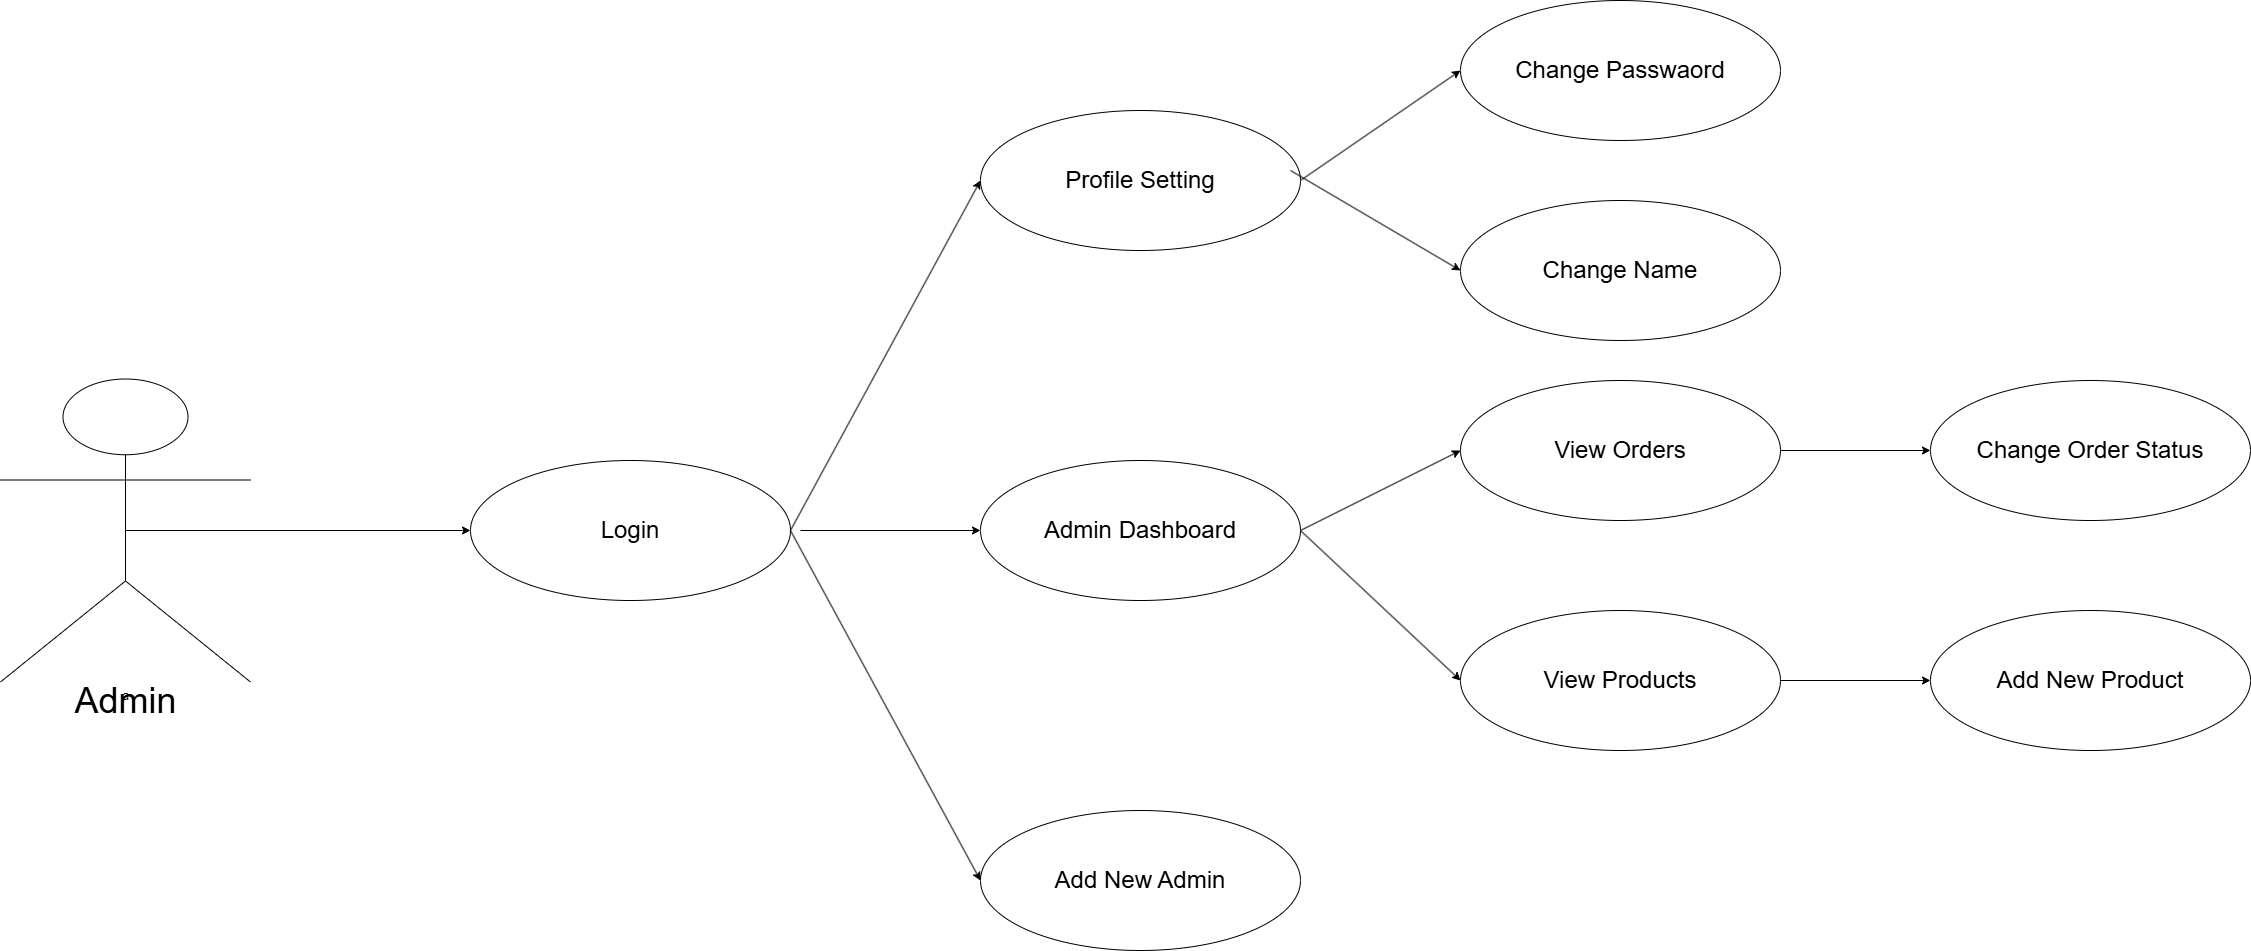

The diagram above was exported from draw.io. Its source (the exported page's mxGraphModel, read from the mxfile embedded in the PNG):
<mxGraphModel dx="1705" dy="1490" grid="1" gridSize="10" guides="1" tooltips="1" connect="1" arrows="1" fold="1" page="1" pageScale="1" pageWidth="82700" pageHeight="116900" math="0" shadow="0">
  <root>
    <mxCell id="0" />
    <mxCell id="1" parent="0" />
    <mxCell id="epoZtsIqTnSW141uxdeD-1" value="&lt;font style=&quot;font-size: 24px;&quot;&gt;Change Passwaord&lt;/font&gt;" style="ellipse;whiteSpace=wrap;html=1;" vertex="1" parent="1">
      <mxGeometry x="2080" y="880" width="320" height="140" as="geometry" />
    </mxCell>
    <mxCell id="epoZtsIqTnSW141uxdeD-2" value="&lt;font style=&quot;font-size: 24px;&quot;&gt;Change Name&lt;/font&gt;" style="ellipse;whiteSpace=wrap;html=1;" vertex="1" parent="1">
      <mxGeometry x="2080" y="1080" width="320" height="140" as="geometry" />
    </mxCell>
    <mxCell id="epoZtsIqTnSW141uxdeD-3" value="&lt;font style=&quot;font-size: 24px;&quot;&gt;Profile Setting&lt;/font&gt;" style="ellipse;whiteSpace=wrap;html=1;" vertex="1" parent="1">
      <mxGeometry x="1600" y="990" width="320" height="140" as="geometry" />
    </mxCell>
    <mxCell id="epoZtsIqTnSW141uxdeD-4" value="&lt;font style=&quot;font-size: 24px;&quot;&gt;Admin Dashboard&lt;/font&gt;" style="ellipse;whiteSpace=wrap;html=1;" vertex="1" parent="1">
      <mxGeometry x="1600" y="1340" width="320" height="140" as="geometry" />
    </mxCell>
    <mxCell id="epoZtsIqTnSW141uxdeD-5" value="&lt;font style=&quot;font-size: 24px;&quot;&gt;Add New Admin&lt;/font&gt;" style="ellipse;whiteSpace=wrap;html=1;" vertex="1" parent="1">
      <mxGeometry x="1600" y="1690" width="320" height="140" as="geometry" />
    </mxCell>
    <mxCell id="epoZtsIqTnSW141uxdeD-6" value="&lt;font style=&quot;font-size: 24px;&quot;&gt;View Orders&lt;/font&gt;" style="ellipse;whiteSpace=wrap;html=1;" vertex="1" parent="1">
      <mxGeometry x="2080" y="1260" width="320" height="140" as="geometry" />
    </mxCell>
    <mxCell id="epoZtsIqTnSW141uxdeD-7" value="&lt;font style=&quot;font-size: 24px;&quot;&gt;View Products&lt;/font&gt;" style="ellipse;whiteSpace=wrap;html=1;" vertex="1" parent="1">
      <mxGeometry x="2080" y="1490" width="320" height="140" as="geometry" />
    </mxCell>
    <mxCell id="epoZtsIqTnSW141uxdeD-8" value="&lt;font style=&quot;font-size: 24px;&quot;&gt;Change Order Status&lt;/font&gt;" style="ellipse;whiteSpace=wrap;html=1;" vertex="1" parent="1">
      <mxGeometry x="2550" y="1260" width="320" height="140" as="geometry" />
    </mxCell>
    <mxCell id="epoZtsIqTnSW141uxdeD-9" value="&lt;font style=&quot;font-size: 24px;&quot;&gt;Add New Product&lt;/font&gt;" style="ellipse;whiteSpace=wrap;html=1;" vertex="1" parent="1">
      <mxGeometry x="2550" y="1490" width="320" height="140" as="geometry" />
    </mxCell>
    <mxCell id="epoZtsIqTnSW141uxdeD-10" value="&lt;font style=&quot;font-size: 24px;&quot;&gt;Login&lt;/font&gt;" style="ellipse;whiteSpace=wrap;html=1;" vertex="1" parent="1">
      <mxGeometry x="1090" y="1340" width="320" height="140" as="geometry" />
    </mxCell>
    <mxCell id="epoZtsIqTnSW141uxdeD-12" value="&lt;font style=&quot;font-size: 36px;&quot;&gt;Admin&lt;/font&gt;" style="text;html=1;align=center;verticalAlign=middle;resizable=0;points=[];autosize=1;strokeColor=none;fillColor=none;" vertex="1" parent="1">
      <mxGeometry x="680" y="1550" width="130" height="60" as="geometry" />
    </mxCell>
    <mxCell id="epoZtsIqTnSW141uxdeD-13" value="a" style="shape=umlActor;verticalLabelPosition=bottom;verticalAlign=top;html=1;" vertex="1" parent="1">
      <mxGeometry x="620" y="1258.5" width="250" height="303" as="geometry" />
    </mxCell>
    <mxCell id="epoZtsIqTnSW141uxdeD-15" value="" style="endArrow=classic;html=1;rounded=0;entryX=0;entryY=0.5;entryDx=0;entryDy=0;exitX=0.5;exitY=0.5;exitDx=0;exitDy=0;exitPerimeter=0;" edge="1" parent="1" source="epoZtsIqTnSW141uxdeD-13" target="epoZtsIqTnSW141uxdeD-10">
      <mxGeometry width="50" height="50" relative="1" as="geometry">
        <mxPoint x="1280" y="1530" as="sourcePoint" />
        <mxPoint x="1330" y="1480" as="targetPoint" />
      </mxGeometry>
    </mxCell>
    <mxCell id="epoZtsIqTnSW141uxdeD-16" value="" style="endArrow=classic;html=1;rounded=0;entryX=0;entryY=0.5;entryDx=0;entryDy=0;" edge="1" parent="1" target="epoZtsIqTnSW141uxdeD-3">
      <mxGeometry width="50" height="50" relative="1" as="geometry">
        <mxPoint x="1410" y="1410" as="sourcePoint" />
        <mxPoint x="1635" y="1610" as="targetPoint" />
      </mxGeometry>
    </mxCell>
    <mxCell id="epoZtsIqTnSW141uxdeD-17" value="" style="endArrow=classic;html=1;rounded=0;entryX=0;entryY=0.5;entryDx=0;entryDy=0;" edge="1" parent="1" target="epoZtsIqTnSW141uxdeD-4">
      <mxGeometry width="50" height="50" relative="1" as="geometry">
        <mxPoint x="1420" y="1410" as="sourcePoint" />
        <mxPoint x="1795" y="1630" as="targetPoint" />
      </mxGeometry>
    </mxCell>
    <mxCell id="epoZtsIqTnSW141uxdeD-18" value="" style="endArrow=classic;html=1;rounded=0;entryX=0;entryY=0.5;entryDx=0;entryDy=0;exitX=1;exitY=0.5;exitDx=0;exitDy=0;" edge="1" parent="1" source="epoZtsIqTnSW141uxdeD-10" target="epoZtsIqTnSW141uxdeD-5">
      <mxGeometry width="50" height="50" relative="1" as="geometry">
        <mxPoint x="1500" y="1630" as="sourcePoint" />
        <mxPoint x="1845" y="1630" as="targetPoint" />
      </mxGeometry>
    </mxCell>
    <mxCell id="epoZtsIqTnSW141uxdeD-19" value="" style="endArrow=classic;html=1;rounded=0;entryX=0;entryY=0.5;entryDx=0;entryDy=0;exitX=1;exitY=0.5;exitDx=0;exitDy=0;" edge="1" parent="1" source="epoZtsIqTnSW141uxdeD-3" target="epoZtsIqTnSW141uxdeD-1">
      <mxGeometry width="50" height="50" relative="1" as="geometry">
        <mxPoint x="1960" y="1050" as="sourcePoint" />
        <mxPoint x="2305" y="1050" as="targetPoint" />
      </mxGeometry>
    </mxCell>
    <mxCell id="epoZtsIqTnSW141uxdeD-20" value="" style="endArrow=classic;html=1;rounded=0;entryX=0;entryY=0.5;entryDx=0;entryDy=0;exitX=0.5;exitY=0.5;exitDx=0;exitDy=0;exitPerimeter=0;" edge="1" parent="1" target="epoZtsIqTnSW141uxdeD-2">
      <mxGeometry width="50" height="50" relative="1" as="geometry">
        <mxPoint x="1910" y="1050" as="sourcePoint" />
        <mxPoint x="2255" y="1050" as="targetPoint" />
      </mxGeometry>
    </mxCell>
    <mxCell id="epoZtsIqTnSW141uxdeD-21" value="" style="endArrow=classic;html=1;rounded=0;entryX=0;entryY=0.5;entryDx=0;entryDy=0;exitX=0.5;exitY=0.5;exitDx=0;exitDy=0;exitPerimeter=0;" edge="1" parent="1" target="epoZtsIqTnSW141uxdeD-6">
      <mxGeometry width="50" height="50" relative="1" as="geometry">
        <mxPoint x="1920" y="1410" as="sourcePoint" />
        <mxPoint x="2265" y="1410" as="targetPoint" />
      </mxGeometry>
    </mxCell>
    <mxCell id="epoZtsIqTnSW141uxdeD-22" value="" style="endArrow=classic;html=1;rounded=0;entryX=0;entryY=0.5;entryDx=0;entryDy=0;exitX=1;exitY=0.5;exitDx=0;exitDy=0;" edge="1" parent="1" source="epoZtsIqTnSW141uxdeD-4" target="epoZtsIqTnSW141uxdeD-7">
      <mxGeometry width="50" height="50" relative="1" as="geometry">
        <mxPoint x="2070" y="1350" as="sourcePoint" />
        <mxPoint x="2415" y="1350" as="targetPoint" />
      </mxGeometry>
    </mxCell>
    <mxCell id="epoZtsIqTnSW141uxdeD-23" value="" style="endArrow=classic;html=1;rounded=0;entryX=0;entryY=0.5;entryDx=0;entryDy=0;exitX=1;exitY=0.5;exitDx=0;exitDy=0;" edge="1" parent="1" source="epoZtsIqTnSW141uxdeD-7" target="epoZtsIqTnSW141uxdeD-9">
      <mxGeometry width="50" height="50" relative="1" as="geometry">
        <mxPoint x="2450" y="1740" as="sourcePoint" />
        <mxPoint x="2795" y="1740" as="targetPoint" />
      </mxGeometry>
    </mxCell>
    <mxCell id="epoZtsIqTnSW141uxdeD-24" value="" style="endArrow=classic;html=1;rounded=0;entryX=0;entryY=0.5;entryDx=0;entryDy=0;exitX=1;exitY=0.5;exitDx=0;exitDy=0;" edge="1" parent="1" source="epoZtsIqTnSW141uxdeD-6" target="epoZtsIqTnSW141uxdeD-8">
      <mxGeometry width="50" height="50" relative="1" as="geometry">
        <mxPoint x="2400" y="1240" as="sourcePoint" />
        <mxPoint x="2885" y="1570" as="targetPoint" />
      </mxGeometry>
    </mxCell>
  </root>
</mxGraphModel>